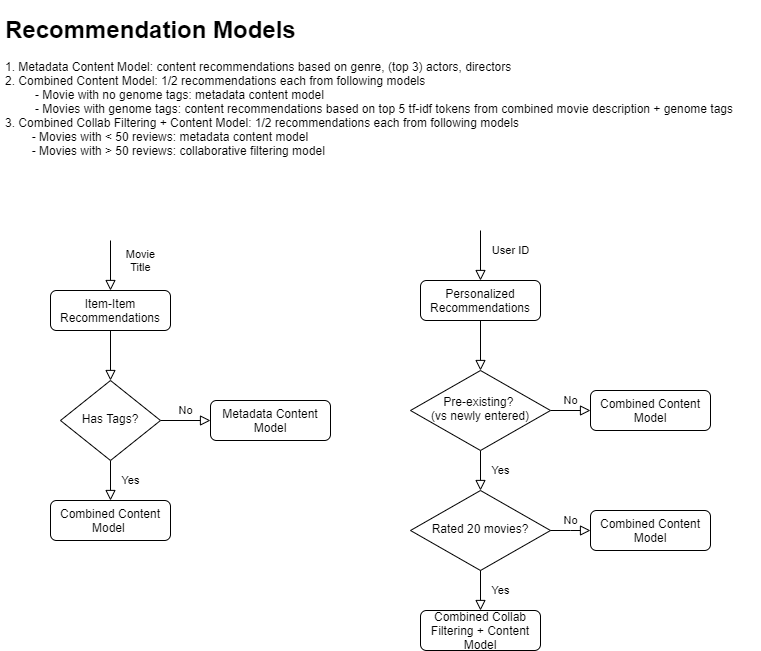

The diagram above was exported from draw.io. Its source (the exported page's mxGraphModel, read from the mxfile embedded in the PNG):
<mxGraphModel dx="1422" dy="794" grid="1" gridSize="10" guides="1" tooltips="1" connect="1" arrows="1" fold="1" page="1" pageScale="1" pageWidth="827" pageHeight="1169" math="0" shadow="0">
  <root>
    <mxCell id="WIyWlLk6GJQsqaUBKTNV-0" />
    <mxCell id="WIyWlLk6GJQsqaUBKTNV-1" parent="WIyWlLk6GJQsqaUBKTNV-0" />
    <mxCell id="WIyWlLk6GJQsqaUBKTNV-3" value="Item-Item Recommendations" style="rounded=1;whiteSpace=wrap;html=1;fontSize=12;glass=0;strokeWidth=1;shadow=0;" parent="WIyWlLk6GJQsqaUBKTNV-1" vertex="1">
      <mxGeometry x="100" y="320" width="120" height="40" as="geometry" />
    </mxCell>
    <mxCell id="WIyWlLk6GJQsqaUBKTNV-4" value="Yes" style="rounded=0;html=1;jettySize=auto;orthogonalLoop=1;fontSize=11;endArrow=block;endFill=0;endSize=8;strokeWidth=1;shadow=0;labelBackgroundColor=none;edgeStyle=orthogonalEdgeStyle;" parent="WIyWlLk6GJQsqaUBKTNV-1" source="WIyWlLk6GJQsqaUBKTNV-6" edge="1">
      <mxGeometry y="20" relative="1" as="geometry">
        <mxPoint as="offset" />
        <mxPoint x="160" y="530" as="targetPoint" />
      </mxGeometry>
    </mxCell>
    <mxCell id="WIyWlLk6GJQsqaUBKTNV-5" value="No" style="edgeStyle=orthogonalEdgeStyle;rounded=0;html=1;jettySize=auto;orthogonalLoop=1;fontSize=11;endArrow=block;endFill=0;endSize=8;strokeWidth=1;shadow=0;labelBackgroundColor=none;" parent="WIyWlLk6GJQsqaUBKTNV-1" source="WIyWlLk6GJQsqaUBKTNV-6" target="WIyWlLk6GJQsqaUBKTNV-7" edge="1">
      <mxGeometry y="10" relative="1" as="geometry">
        <mxPoint as="offset" />
      </mxGeometry>
    </mxCell>
    <mxCell id="WIyWlLk6GJQsqaUBKTNV-6" value="Has Tags?" style="rhombus;whiteSpace=wrap;html=1;shadow=0;fontFamily=Helvetica;fontSize=12;align=center;strokeWidth=1;spacing=6;spacingTop=-4;" parent="WIyWlLk6GJQsqaUBKTNV-1" vertex="1">
      <mxGeometry x="110" y="410" width="100" height="80" as="geometry" />
    </mxCell>
    <mxCell id="WIyWlLk6GJQsqaUBKTNV-7" value="Metadata Content Model" style="rounded=1;whiteSpace=wrap;html=1;fontSize=12;glass=0;strokeWidth=1;shadow=0;" parent="WIyWlLk6GJQsqaUBKTNV-1" vertex="1">
      <mxGeometry x="260" y="430" width="120" height="40" as="geometry" />
    </mxCell>
    <mxCell id="WIyWlLk6GJQsqaUBKTNV-12" value="Combined Content Model&amp;nbsp;" style="rounded=1;whiteSpace=wrap;html=1;fontSize=12;glass=0;strokeWidth=1;shadow=0;" parent="WIyWlLk6GJQsqaUBKTNV-1" vertex="1">
      <mxGeometry x="100" y="530" width="120" height="40" as="geometry" />
    </mxCell>
    <mxCell id="YWSfkrTz9SOqUqxqJa5H-1" value="Movie&lt;br&gt;Title" style="rounded=0;html=1;jettySize=auto;orthogonalLoop=1;fontSize=11;endArrow=block;endFill=0;endSize=8;strokeWidth=1;shadow=0;labelBackgroundColor=none;edgeStyle=orthogonalEdgeStyle;entryX=0.5;entryY=0;entryDx=0;entryDy=0;" edge="1" parent="WIyWlLk6GJQsqaUBKTNV-1" target="WIyWlLk6GJQsqaUBKTNV-3">
      <mxGeometry x="-0.2" y="30" relative="1" as="geometry">
        <mxPoint as="offset" />
        <mxPoint x="160" y="270" as="sourcePoint" />
        <mxPoint x="159.5" y="310" as="targetPoint" />
        <Array as="points">
          <mxPoint x="160" y="270" />
        </Array>
      </mxGeometry>
    </mxCell>
    <mxCell id="YWSfkrTz9SOqUqxqJa5H-5" value="" style="rounded=0;html=1;jettySize=auto;orthogonalLoop=1;fontSize=11;endArrow=block;endFill=0;endSize=8;strokeWidth=1;shadow=0;labelBackgroundColor=none;edgeStyle=orthogonalEdgeStyle;exitX=0.5;exitY=1;exitDx=0;exitDy=0;" edge="1" parent="WIyWlLk6GJQsqaUBKTNV-1" source="WIyWlLk6GJQsqaUBKTNV-3">
      <mxGeometry y="20" relative="1" as="geometry">
        <mxPoint as="offset" />
        <mxPoint x="160" y="370" as="sourcePoint" />
        <mxPoint x="160" y="410" as="targetPoint" />
        <Array as="points" />
      </mxGeometry>
    </mxCell>
    <mxCell id="YWSfkrTz9SOqUqxqJa5H-7" value="Personalized Recommendations" style="rounded=1;whiteSpace=wrap;html=1;fontSize=12;glass=0;strokeWidth=1;shadow=0;" vertex="1" parent="WIyWlLk6GJQsqaUBKTNV-1">
      <mxGeometry x="470" y="310" width="120" height="40" as="geometry" />
    </mxCell>
    <mxCell id="YWSfkrTz9SOqUqxqJa5H-8" value="Yes" style="rounded=0;html=1;jettySize=auto;orthogonalLoop=1;fontSize=11;endArrow=block;endFill=0;endSize=8;strokeWidth=1;shadow=0;labelBackgroundColor=none;edgeStyle=orthogonalEdgeStyle;" edge="1" parent="WIyWlLk6GJQsqaUBKTNV-1" source="YWSfkrTz9SOqUqxqJa5H-10">
      <mxGeometry y="20" relative="1" as="geometry">
        <mxPoint as="offset" />
        <mxPoint x="530" y="520" as="targetPoint" />
      </mxGeometry>
    </mxCell>
    <mxCell id="YWSfkrTz9SOqUqxqJa5H-9" value="No" style="edgeStyle=orthogonalEdgeStyle;rounded=0;html=1;jettySize=auto;orthogonalLoop=1;fontSize=11;endArrow=block;endFill=0;endSize=8;strokeWidth=1;shadow=0;labelBackgroundColor=none;" edge="1" parent="WIyWlLk6GJQsqaUBKTNV-1" source="YWSfkrTz9SOqUqxqJa5H-10" target="YWSfkrTz9SOqUqxqJa5H-11">
      <mxGeometry y="10" relative="1" as="geometry">
        <mxPoint as="offset" />
      </mxGeometry>
    </mxCell>
    <mxCell id="YWSfkrTz9SOqUqxqJa5H-10" value="Pre-existing?&amp;nbsp;&lt;br&gt;(vs newly entered)" style="rhombus;whiteSpace=wrap;html=1;shadow=0;fontFamily=Helvetica;fontSize=12;align=center;strokeWidth=1;spacing=6;spacingTop=-4;" vertex="1" parent="WIyWlLk6GJQsqaUBKTNV-1">
      <mxGeometry x="460" y="400" width="140" height="80" as="geometry" />
    </mxCell>
    <mxCell id="YWSfkrTz9SOqUqxqJa5H-11" value="Combined Content Model" style="rounded=1;whiteSpace=wrap;html=1;fontSize=12;glass=0;strokeWidth=1;shadow=0;" vertex="1" parent="WIyWlLk6GJQsqaUBKTNV-1">
      <mxGeometry x="640" y="420" width="120" height="40" as="geometry" />
    </mxCell>
    <mxCell id="YWSfkrTz9SOqUqxqJa5H-12" value="Combined Collab Filtering + Content Model" style="rounded=1;whiteSpace=wrap;html=1;fontSize=12;glass=0;strokeWidth=1;shadow=0;" vertex="1" parent="WIyWlLk6GJQsqaUBKTNV-1">
      <mxGeometry x="470" y="640" width="120" height="40" as="geometry" />
    </mxCell>
    <mxCell id="YWSfkrTz9SOqUqxqJa5H-13" value="User ID" style="rounded=0;html=1;jettySize=auto;orthogonalLoop=1;fontSize=11;endArrow=block;endFill=0;endSize=8;strokeWidth=1;shadow=0;labelBackgroundColor=none;edgeStyle=orthogonalEdgeStyle;entryX=0.5;entryY=0;entryDx=0;entryDy=0;" edge="1" parent="WIyWlLk6GJQsqaUBKTNV-1" target="YWSfkrTz9SOqUqxqJa5H-7">
      <mxGeometry x="-0.2" y="30" relative="1" as="geometry">
        <mxPoint as="offset" />
        <mxPoint x="530" y="260" as="sourcePoint" />
        <mxPoint x="529.5" y="300" as="targetPoint" />
        <Array as="points">
          <mxPoint x="530" y="260" />
        </Array>
      </mxGeometry>
    </mxCell>
    <mxCell id="YWSfkrTz9SOqUqxqJa5H-14" value="" style="rounded=0;html=1;jettySize=auto;orthogonalLoop=1;fontSize=11;endArrow=block;endFill=0;endSize=8;strokeWidth=1;shadow=0;labelBackgroundColor=none;edgeStyle=orthogonalEdgeStyle;exitX=0.5;exitY=1;exitDx=0;exitDy=0;" edge="1" parent="WIyWlLk6GJQsqaUBKTNV-1" source="YWSfkrTz9SOqUqxqJa5H-7">
      <mxGeometry y="20" relative="1" as="geometry">
        <mxPoint as="offset" />
        <mxPoint x="530" y="360" as="sourcePoint" />
        <mxPoint x="530" y="400" as="targetPoint" />
        <Array as="points" />
      </mxGeometry>
    </mxCell>
    <mxCell id="YWSfkrTz9SOqUqxqJa5H-18" value="&lt;h1&gt;Recommendation Models&lt;/h1&gt;&lt;div&gt;1. Metadata Content Model: content recommendations based on genre, (top 3) actors, directors&lt;br&gt;2. Combined Content Model: 1/2 recommendations each from following models&lt;br&gt;&amp;nbsp; &amp;nbsp; &amp;nbsp; &amp;nbsp; &amp;nbsp;- Movie with no genome tags: metadata content model&lt;br&gt;&amp;nbsp; &amp;nbsp; &amp;nbsp; &amp;nbsp; &amp;nbsp;- Movies with genome tags: content recommendations based on top 5 tf-idf tokens from combined movie description + genome tags&amp;nbsp;&lt;br&gt;3. Combined Collab Filtering + Content Model: 1/2 recommendations each from following models&lt;br&gt;&amp;nbsp; &amp;nbsp; &amp;nbsp; &amp;nbsp; - Movies with &amp;lt; 50 reviews: metadata content model&amp;nbsp;&lt;br&gt;&amp;nbsp; &amp;nbsp; &amp;nbsp; &amp;nbsp; - Movies with &amp;gt; 50 reviews: collaborative filtering model&amp;nbsp;&lt;br&gt;&lt;br&gt;&lt;/div&gt;&lt;div&gt;&lt;br&gt;&lt;/div&gt;" style="text;html=1;strokeColor=none;fillColor=none;spacing=5;spacingTop=-20;whiteSpace=wrap;overflow=hidden;rounded=0;" vertex="1" parent="WIyWlLk6GJQsqaUBKTNV-1">
      <mxGeometry x="50" y="40" width="760" height="160" as="geometry" />
    </mxCell>
    <mxCell id="YWSfkrTz9SOqUqxqJa5H-24" value="Rated 20 movies?" style="rhombus;whiteSpace=wrap;html=1;shadow=0;fontFamily=Helvetica;fontSize=12;align=center;strokeWidth=1;spacing=6;spacingTop=-4;" vertex="1" parent="WIyWlLk6GJQsqaUBKTNV-1">
      <mxGeometry x="460" y="520" width="140" height="80" as="geometry" />
    </mxCell>
    <mxCell id="YWSfkrTz9SOqUqxqJa5H-25" value="Yes" style="rounded=0;html=1;jettySize=auto;orthogonalLoop=1;fontSize=11;endArrow=block;endFill=0;endSize=8;strokeWidth=1;shadow=0;labelBackgroundColor=none;edgeStyle=orthogonalEdgeStyle;exitX=0.5;exitY=1;exitDx=0;exitDy=0;entryX=0.5;entryY=0;entryDx=0;entryDy=0;" edge="1" parent="WIyWlLk6GJQsqaUBKTNV-1" source="YWSfkrTz9SOqUqxqJa5H-24" target="YWSfkrTz9SOqUqxqJa5H-12">
      <mxGeometry y="20" relative="1" as="geometry">
        <mxPoint as="offset" />
        <mxPoint x="540" y="530" as="targetPoint" />
        <mxPoint x="540" y="490" as="sourcePoint" />
      </mxGeometry>
    </mxCell>
    <mxCell id="YWSfkrTz9SOqUqxqJa5H-26" value="Combined Content Model" style="rounded=1;whiteSpace=wrap;html=1;fontSize=12;glass=0;strokeWidth=1;shadow=0;" vertex="1" parent="WIyWlLk6GJQsqaUBKTNV-1">
      <mxGeometry x="640" y="540" width="120" height="40" as="geometry" />
    </mxCell>
    <mxCell id="YWSfkrTz9SOqUqxqJa5H-27" value="No" style="edgeStyle=orthogonalEdgeStyle;rounded=0;html=1;jettySize=auto;orthogonalLoop=1;fontSize=11;endArrow=block;endFill=0;endSize=8;strokeWidth=1;shadow=0;labelBackgroundColor=none;exitX=1;exitY=0.5;exitDx=0;exitDy=0;entryX=0;entryY=0.5;entryDx=0;entryDy=0;" edge="1" parent="WIyWlLk6GJQsqaUBKTNV-1" source="YWSfkrTz9SOqUqxqJa5H-24" target="YWSfkrTz9SOqUqxqJa5H-26">
      <mxGeometry y="10" relative="1" as="geometry">
        <mxPoint as="offset" />
        <mxPoint x="610" y="450" as="sourcePoint" />
        <mxPoint x="650" y="450" as="targetPoint" />
        <Array as="points">
          <mxPoint x="620" y="560" />
          <mxPoint x="620" y="560" />
        </Array>
      </mxGeometry>
    </mxCell>
  </root>
</mxGraphModel>